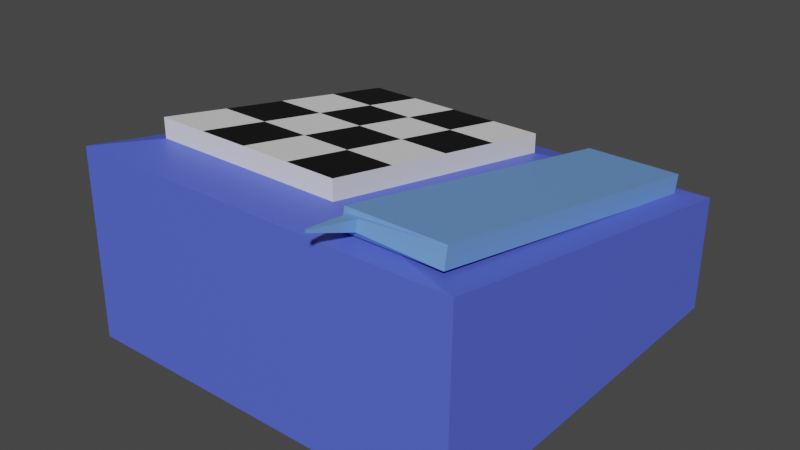 # Source: telephone.blend  (saved by Blender 3.1.7; exported with 4.5.12 LTS)
import bpy
from mathutils import Matrix  # noqa: F401  (used for matrix-valued properties, if any)

bpy.ops.wm.read_factory_settings(use_empty=True)
scene = bpy.context.scene
scene.name = 'Scene'

# ---- collections
col_collection = bpy.data.collections.new('Collection'); scene.collection.children.link(col_collection)

# ---- materials (node trees are filled in below, after node groups)
mat_material = bpy.data.materials.new('Material')
mat_material.alpha_threshold = 0.0
mat_material.use_transparent_shadow = False
mat_material.line_color = (0.0, 0.0, 0.0, 1.0)
mat_material_001 = bpy.data.materials.new('Material.001')
mat_material_001.use_transparent_shadow = False
mat_material_002 = bpy.data.materials.new('Material.002')
mat_material_002.use_transparent_shadow = False

# ---- material node trees
mat_material.use_nodes = True; mat_material.node_tree.nodes.clear()
_N = mat_material.node_tree.nodes; _L = mat_material.node_tree.links
n0 = _N.new('ShaderNodeOutputMaterial'); n0.name = 'Material Output'; n0.location = (300, 300)
n1 = _N.new('ShaderNodeBsdfPrincipled'); n1.name = 'Principled BSDF'; n1.location = (10, 300)
n1.distribution = 'GGX'
n1.subsurface_method = 'RANDOM_WALK_SKIN'
n1.inputs[0].default_value = (0.1626, 0.3523, 0.8, 1.0)
n1.inputs[2].default_value = 0.4
n1.inputs[3].default_value = 1.45
n1.inputs[27].default_value = (0.0, 0.0, 0.0, 1.0)
n1.inputs[28].default_value = 1.0
_L.new(n1.outputs[0], n0.inputs[0])
n0.is_active_output = True
mat_material_001.use_nodes = True; mat_material_001.node_tree.nodes.clear()
_N = mat_material_001.node_tree.nodes; _L = mat_material_001.node_tree.links
n0 = _N.new('ShaderNodeBsdfPrincipled'); n0.name = 'Principled BSDF'; n0.location = (10, 300)
n0.distribution = 'GGX'
n0.subsurface_method = 'RANDOM_WALK_SKIN'
n0.inputs[0].default_value = (0.09543, 0.1408, 0.8, 1.0)
n0.inputs[3].default_value = 1.45
n0.inputs[27].default_value = (0.0, 0.0, 0.0, 1.0)
n0.inputs[28].default_value = 1.0
n1 = _N.new('ShaderNodeOutputMaterial'); n1.name = 'Material Output'; n1.location = (300, 300)
_L.new(n0.outputs[0], n1.inputs[0])
n1.is_active_output = True
mat_material_002.use_nodes = True; mat_material_002.node_tree.nodes.clear()
_N = mat_material_002.node_tree.nodes; _L = mat_material_002.node_tree.links
n0 = _N.new('ShaderNodeBsdfPrincipled'); n0.name = 'Principled BSDF'; n0.location = (10, 300)
n0.distribution = 'GGX'
n0.subsurface_method = 'RANDOM_WALK_SKIN'
n0.inputs[0].default_value = (0.0, 0.0, 0.0, 1.0)
n0.inputs[3].default_value = 1.45
n0.inputs[27].default_value = (0.0, 0.0, 0.0, 1.0)
n0.inputs[28].default_value = 1.0
n1 = _N.new('ShaderNodeOutputMaterial'); n1.name = 'Material Output'; n1.location = (300, 300)
_L.new(n0.outputs[0], n1.inputs[0])
n1.is_active_output = True

# ---- world
world_world = bpy.data.worlds.new('World'); scene.world = world_world
world_world.use_nodes = True; world_world.node_tree.nodes.clear()
_N = world_world.node_tree.nodes; _L = world_world.node_tree.links
n0 = _N.new('ShaderNodeOutputWorld'); n0.name = 'World Output'; n0.location = (300, 300)
n1 = _N.new('ShaderNodeBackground'); n1.name = 'Background'; n1.location = (10, 300)
n1.inputs[0].default_value = (0.05088, 0.05088, 0.05088, 1.0)
_L.new(n1.outputs[0], n0.inputs[0])
n0.is_active_output = True
world_world.color = (0.05088, 0.05088, 0.05088)
world_world.use_sun_shadow = False
world_world.sun_shadow_jitter_overblur = 0.0

# ---- meshes
me_cube_004 = bpy.data.meshes.new('Cube.004')
me_cube_004.from_pydata([(0.8764, -0.8788, -0.02423), (0.4, -0.8788, -0.02423), (0.8764, 0.8788, -0.3758), (0.4, 0.8788, -0.3758), (0.8764, -0.8596, 0.07192), (0.4, -0.8596, 0.07192), (0.8764, 0.8981, -0.2796), (0.4, 0.8981, -0.2796), (0.4228, -0.8744, -0.001924), (0.4869, -0.8947, 0.003403), (0.4869, -0.8844, 0.05494), (0.4228, -0.8641, 0.04961), (0.4609, -1.125, 0.0838), (0.4487, -1.121, 0.08279), (0.4487, -1.119, 0.09262), (0.4609, -1.123, 0.09363)], [], [(0, 2, 6, 4), (6, 7, 5, 4), (3, 1, 5, 7), (9, 10, 15, 12), (2, 3, 7, 6), (1, 0, 9, 8), (0, 4, 10, 9), (4, 5, 11, 10), (5, 1, 8, 11), (8, 9, 12, 13), (10, 11, 14, 15), (11, 8, 13, 14)])
_uv = me_cube_004.uv_layers.new(name='UVMap')
_uv.uv.foreach_set('vector', [0.6404, 0.7349, 0.6404, 0.5151, 0.6404, 0.5151, 0.6404, 0.7349, 0.6404, 0.5151, 0.8596, 0.5151, 0.8596, 0.7349, 0.6404, 0.7349, 0.8596, 0.5151, 0.8596, 0.7349, 0.8596, 0.7349, 0.8596, 0.5151, 0.6509, 0.7349, 0.6509, 0.7349, 0.6509, 0.7349, 0.6509, 0.7349, 0.6404, 0.5151, 0.8596, 0.5151, 0.8596, 0.5151, 0.6404, 0.5151, 0.8596, 0.7349, 0.6404, 0.7349, 0.6509, 0.7349, 0.8491, 0.7349, 0.6404, 0.7349, 0.6404, 0.7349, 0.6509, 0.7349, 0.6509, 0.7349, 0.6404, 0.7349, 0.8596, 0.7349, 0.8491, 0.7349, 0.6509, 0.7349, 0.8596, 0.7349, 0.8596, 0.7349, 0.8491, 0.7349, 0.8491, 0.7349, 0.8491, 0.7349, 0.6509, 0.7349, 0.6509, 0.7349, 0.8491, 0.7349, 0.6509, 0.7349, 0.8491, 0.7349, 0.8491, 0.7349, 0.6509, 0.7349, 0.8491, 0.7349, 0.8491, 0.7349, 0.8491, 0.7349, 0.8491, 0.7349])
me_cube_004.materials.append(mat_material)
me_cube_004.use_remesh_preserve_volume = False
me_cube_004.use_remesh_preserve_attributes = False
me_cube_004.use_mirror_vertex_groups = False
me_cube_004.update()
me_cube_005 = bpy.data.meshes.new('Cube.005')
me_cube_005.from_pydata([(-1.0, -1.0, -1.0), (-0.8, -0.7073, -0.03333), (-1.0, 1.0, -1.0), (-0.8, 0.722, -0.3), (1.0, -1.0, -1.0), (0.2, -0.7073, -0.03333), (1.0, 1.0, -1.0), (0.2, 0.722, -0.3), (-1.0, -0.9853, -0.03333), (-1.0, 1.0, -0.4), (1.0, 1.0, -0.4), (1.0, -0.9853, -0.03333)], [], [(0, 8, 9, 2), (2, 9, 10, 6), (6, 10, 11, 4), (4, 11, 8, 0), (2, 6, 4, 0), (1, 3, 9, 8), (3, 7, 10, 9), (7, 5, 11, 10), (5, 1, 8, 11)])
_uv = me_cube_005.uv_layers.new(name='UVMap')
_uv.uv.foreach_set('vector', [0.375, 0.0, 0.625, 0.0, 0.625, 0.25, 0.375, 0.25, 0.375, 0.25, 0.625, 0.25, 0.625, 0.5, 0.375, 0.5, 0.375, 0.5, 0.625, 0.5, 0.625, 0.75, 0.375, 0.75, 0.375, 0.75, 0.625, 0.75, 0.625, 1.0, 0.375, 1.0, 0.125, 0.5, 0.375, 0.5, 0.375, 0.75, 0.125, 0.75, 0.8403, 0.7153, 0.8403, 0.5347, 0.875, 0.5, 0.875, 0.75, 0.8403, 0.5347, 0.6597, 0.5347, 0.625, 0.5, 0.875, 0.5, 0.6597, 0.5347, 0.6597, 0.7153, 0.625, 0.75, 0.625, 0.5, 0.6597, 0.7153, 0.8403, 0.7153, 0.875, 0.75, 0.625, 0.75])
me_cube_005.materials.append(mat_material_001)
me_cube_005.use_remesh_fix_poles = True
me_cube_005.use_remesh_preserve_attributes = False
me_cube_005.update()
me_cube_006 = bpy.data.meshes.new('Cube.006')
me_cube_006.from_pydata([(-0.8, -0.7073, -0.03333), (-0.8, 0.722, -0.3), (0.2, -0.7073, -0.03333), (0.2, 0.722, -0.3), (-0.8, -0.7073, 0.06667), (-0.8, 0.722, -0.2), (0.2, 0.722, -0.2), (0.2, -0.7073, 0.06667), (-0.8, 0.007336, -0.06667), (-0.3, 0.722, -0.2), (0.2, 0.007336, -0.06667), (-0.3, -0.7073, 0.06667), (-0.3, 0.007336, -0.06667), (-0.8, 0.3647, -0.1333), (-0.05, 0.722, -0.2), (0.2, -0.35, 0.0), (-0.55, -0.7073, 0.06667), (-0.8, -0.35, 0.0), (-0.55, 0.722, -0.2), (0.2, 0.3647, -0.1333), (-0.05, -0.7073, 0.06667), (-0.3, -0.35, 0.0), (-0.3, 0.3647, -0.1333), (-0.05, 0.007336, -0.06667), (-0.55, 0.007336, -0.06667), (-0.55, 0.3647, -0.1333), (-0.05, 0.3647, -0.1333), (-0.05, -0.35, 0.0), (-0.55, -0.35, 0.0), (-0.8, 0.3647, -0.1333), (-0.8, 0.722, -0.2), (0.2, -0.35, 0.0), (0.2, -0.7073, 0.06667), (-0.8, -0.35, 0.0), (-0.8, 0.007336, -0.06667), (0.2, 0.3647, -0.1333), (0.2, 0.007336, -0.06667), (-0.3, -0.35, 0.0), (-0.3, -0.7073, 0.06667), (-0.3, 0.3647, -0.1333), (-0.3, 0.007336, -0.06667), (-0.05, 0.007336, -0.06667), (-0.55, 0.007336, -0.06667), (-0.3, 0.722, -0.2), (-0.05, 0.722, -0.2), (-0.55, -0.7073, 0.06667), (-0.55, 0.722, -0.2), (-0.05, -0.7073, 0.06667), (-0.55, 0.3647, -0.1333), (-0.05, 0.3647, -0.1333), (-0.05, -0.35, 0.0), (-0.55, -0.35, 0.0)], [], [(1, 0, 4, 17, 8, 13, 5), (28, 17, 4, 16), (0, 2, 7, 20, 11, 16, 4), (3, 1, 5, 18, 9, 14, 6), (2, 3, 6, 19, 10, 15, 7), (27, 21, 11, 20), (26, 22, 12, 23), (25, 13, 8, 24), (13, 25, 48, 29), (9, 18, 25, 22), (14, 9, 43, 44), (22, 25, 48, 39), (6, 14, 26, 19), (17, 28, 51, 33), (25, 18, 46, 48), (10, 23, 27, 15), (7, 15, 31, 32), (21, 28, 51, 37), (12, 24, 28, 21), (24, 12, 40, 42), (26, 23, 41, 49), (16, 11, 38, 45), (26, 14, 44, 49), (19, 26, 49, 35), (18, 5, 30, 46), (8, 17, 33, 34), (22, 26, 49, 39), (27, 20, 47, 50), (20, 7, 32, 47), (10, 19, 35, 36), (27, 23, 41, 50), (12, 21, 37, 40), (15, 27, 50, 31), (9, 22, 39, 43), (11, 21, 37, 38), (21, 27, 50, 37), (23, 12, 40, 41), (12, 22, 39, 40), (28, 16, 45, 51), (5, 13, 29, 30), (24, 8, 34, 42), (23, 10, 36, 41), (28, 24, 42, 51), (25, 24, 42, 48)])
_uv = me_cube_006.uv_layers.new(name='UVMap')
_uv.uv.foreach_set('vector', [0.8403, 0.5347, 0.8403, 0.7153, 0.8403, 0.7153, 0.8403, 0.6701, 0.8403, 0.625, 0.8403, 0.5799, 0.8403, 0.5347, 0.7951, 0.6701, 0.8403, 0.6701, 0.8403, 0.7153, 0.7951, 0.7153, 0.8403, 0.7153, 0.6597, 0.7153, 0.6597, 0.7153, 0.7049, 0.7153, 0.75, 0.7153, 0.7951, 0.7153, 0.8403, 0.7153, 0.6597, 0.5347, 0.8403, 0.5347, 0.8403, 0.5347, 0.7951, 0.5347, 0.75, 0.5347, 0.7049, 0.5347, 0.6597, 0.5347, 0.6597, 0.7153, 0.6597, 0.5347, 0.6597, 0.5347, 0.6597, 0.5799, 0.6597, 0.625, 0.6597, 0.6701, 0.6597, 0.7153, 0.7049, 0.6701, 0.75, 0.6701, 0.75, 0.7153, 0.7049, 0.7153, 0.7049, 0.5799, 0.75, 0.5799, 0.75, 0.625, 0.7049, 0.625, 0.7951, 0.5799, 0.8403, 0.5799, 0.8403, 0.625, 0.7951, 0.625, 0.8403, 0.5799, 0.7951, 0.5799, 0.7951, 0.5799, 0.8403, 0.5799, 0.75, 0.5347, 0.7951, 0.5347, 0.7951, 0.5799, 0.75, 0.5799, 0.7049, 0.5347, 0.75, 0.5347, 0.75, 0.5347, 0.7049, 0.5347, 0.75, 0.5799, 0.7951, 0.5799, 0.7951, 0.5799, 0.75, 0.5799, 0.6597, 0.5347, 0.7049, 0.5347, 0.7049, 0.5799, 0.6597, 0.5799, 0.8403, 0.6701, 0.7951, 0.6701, 0.7951, 0.6701, 0.8403, 0.6701, 0.7951, 0.5799, 0.7951, 0.5347, 0.7951, 0.5347, 0.7951, 0.5799, 0.6597, 0.625, 0.7049, 0.625, 0.7049, 0.6701, 0.6597, 0.6701, 0.6597, 0.7153, 0.6597, 0.6701, 0.6597, 0.6701, 0.6597, 0.7153, 0.75, 0.6701, 0.7951, 0.6701, 0.7951, 0.6701, 0.75, 0.6701, 0.75, 0.625, 0.7951, 0.625, 0.7951, 0.6701, 0.75, 0.6701, 0.7951, 0.625, 0.75, 0.625, 0.75, 0.625, 0.7951, 0.625, 0.7049, 0.5799, 0.7049, 0.625, 0.7049, 0.625, 0.7049, 0.5799, 0.7951, 0.7153, 0.75, 0.7153, 0.75, 0.7153, 0.7951, 0.7153, 0.7049, 0.5799, 0.7049, 0.5347, 0.7049, 0.5347, 0.7049, 0.5799, 0.6597, 0.5799, 0.7049, 0.5799, 0.7049, 0.5799, 0.6597, 0.5799, 0.7951, 0.5347, 0.8403, 0.5347, 0.8403, 0.5347, 0.7951, 0.5347, 0.8403, 0.625, 0.8403, 0.6701, 0.8403, 0.6701, 0.8403, 0.625, 0.75, 0.5799, 0.7049, 0.5799, 0.7049, 0.5799, 0.75, 0.5799, 0.7049, 0.6701, 0.7049, 0.7153, 0.7049, 0.7153, 0.7049, 0.6701, 0.7049, 0.7153, 0.6597, 0.7153, 0.6597, 0.7153, 0.7049, 0.7153, 0.6597, 0.625, 0.6597, 0.5799, 0.6597, 0.5799, 0.6597, 0.625, 0.7049, 0.6701, 0.7049, 0.625, 0.7049, 0.625, 0.7049, 0.6701, 0.75, 0.625, 0.75, 0.6701, 0.75, 0.6701, 0.75, 0.625, 0.6597, 0.6701, 0.7049, 0.6701, 0.7049, 0.6701, 0.6597, 0.6701, 0.75, 0.5347, 0.75, 0.5799, 0.75, 0.5799, 0.75, 0.5347, 0.75, 0.7153, 0.75, 0.6701, 0.75, 0.6701, 0.75, 0.7153, 0.75, 0.6701, 0.7049, 0.6701, 0.7049, 0.6701, 0.75, 0.6701, 0.7049, 0.625, 0.75, 0.625, 0.75, 0.625, 0.7049, 0.625, 0.75, 0.625, 0.75, 0.5799, 0.75, 0.5799, 0.75, 0.625, 0.7951, 0.6701, 0.7951, 0.7153, 0.7951, 0.7153, 0.7951, 0.6701, 0.8403, 0.5347, 0.8403, 0.5799, 0.8403, 0.5799, 0.8403, 0.5347, 0.7951, 0.625, 0.8403, 0.625, 0.8403, 0.625, 0.7951, 0.625, 0.7049, 0.625, 0.6597, 0.625, 0.6597, 0.625, 0.7049, 0.625, 0.7951, 0.6701, 0.7951, 0.625, 0.7951, 0.625, 0.7951, 0.6701, 0.7951, 0.5799, 0.7951, 0.625, 0.7951, 0.625, 0.7951, 0.5799])
me_cube_006.use_remesh_fix_poles = True
me_cube_006.use_remesh_preserve_attributes = False
me_cube_006.update()
me_cube_007 = bpy.data.meshes.new('Cube.007')
me_cube_007.from_pydata([(-0.8, 0.3647, -0.1333), (-0.8, 0.722, -0.2), (0.2, -0.35, 0.0), (0.2, -0.7073, 0.06667), (-0.8, -0.35, 0.0), (-0.8, 0.007336, -0.06667), (0.2, 0.3647, -0.1333), (0.2, 0.007336, -0.06667), (-0.3, -0.35, 0.0), (-0.3, -0.7073, 0.06667), (-0.3, 0.3647, -0.1333), (-0.3, 0.007336, -0.06667), (-0.05, 0.007336, -0.06667), (-0.55, 0.007336, -0.06667), (-0.3, 0.722, -0.2), (-0.05, 0.722, -0.2), (-0.55, -0.7073, 0.06667), (-0.55, 0.722, -0.2), (-0.05, -0.7073, 0.06667), (-0.55, 0.3647, -0.1333), (-0.05, 0.3647, -0.1333), (-0.05, -0.35, 0.0), (-0.55, -0.35, 0.0)], [], [(10, 19, 13, 11), (17, 1, 0, 19), (6, 20, 12, 7), (15, 14, 10, 20), (2, 21, 18, 3), (12, 11, 8, 21), (8, 22, 16, 9), (13, 5, 4, 22)])
_uv = me_cube_007.uv_layers.new(name='UVMap')
_uv.uv.foreach_set('vector', [0.75, 0.5799, 0.7951, 0.5799, 0.7951, 0.625, 0.75, 0.625, 0.7951, 0.5347, 0.8403, 0.5347, 0.8403, 0.5799, 0.7951, 0.5799, 0.6597, 0.5799, 0.7049, 0.5799, 0.7049, 0.625, 0.6597, 0.625, 0.7049, 0.5347, 0.75, 0.5347, 0.75, 0.5799, 0.7049, 0.5799, 0.6597, 0.6701, 0.7049, 0.6701, 0.7049, 0.7153, 0.6597, 0.7153, 0.7049, 0.625, 0.75, 0.625, 0.75, 0.6701, 0.7049, 0.6701, 0.75, 0.6701, 0.7951, 0.6701, 0.7951, 0.7153, 0.75, 0.7153, 0.7951, 0.625, 0.8403, 0.625, 0.8403, 0.6701, 0.7951, 0.6701])
me_cube_007.materials.append(mat_material_002)
me_cube_007.use_remesh_fix_poles = True
me_cube_007.use_remesh_preserve_attributes = False
me_cube_007.update()

# ---- objects
ob_phone = bpy.data.objects.new('Phone', me_cube_004)
ob_box = bpy.data.objects.new('Box', me_cube_005)
ob_keypad = bpy.data.objects.new('Keypad', me_cube_006)
ob_keypadeven = bpy.data.objects.new('KeypadEven', me_cube_007)

# ---- transforms, parenting, visibility, modifiers, constraints
ob_phone.location = (0.0, 0.0, 1.0)
ob_phone.lock_rotations_4d = False
ob_phone.empty_display_type = 'ARROWS'
ob_phone.lineart.crease_threshold = 0.0
ob_box.location = (0.0, 0.0, 1.0)
ob_keypad.location = (0.0, 0.0, 1.0)
ob_keypadeven.location = (0.0, 0.0, 1.0)

# ---- collection membership
col_collection.objects.link(ob_phone)
col_collection.objects.link(ob_box)
col_collection.objects.link(ob_keypad)
col_collection.objects.link(ob_keypadeven)

# ---- scene / render settings (as saved in the file)
scene.frame_start = 1; scene.frame_end = 250; scene.frame_set(1)
scene.render.engine = 'BLENDER_EEVEE_NEXT'
scene.cycles.sampling_pattern = 'TABULATED_SOBOL'
scene.cycles.use_light_tree = False
scene.view_settings.view_transform = 'Filmic'
bpy.context.view_layer.update()

# ---- added for rendering (the .blend has no active camera and no usable light): camera, sun
cam_auto = bpy.data.cameras.new('AutoCamera')
cam_auto.lens = 50.0
cam_auto.sensor_width = 36.0
cam_auto.clip_end = 1000.0
ob_auto_camera = bpy.data.objects.new('AutoCamera', cam_auto)
scene.collection.objects.link(ob_auto_camera)
ob_auto_camera.location = (2.88331, -3.52245, 2.85346)
ob_auto_camera.rotation_euler = (1.09748, -7.21219e-08, 0.694738)
scene.camera = ob_auto_camera
light_auto_sun = bpy.data.lights.new('AutoSun', 'SUN')
light_auto_sun.energy = 3.0
light_auto_sun.angle = 0.0523599
ob_auto_sun = bpy.data.objects.new('AutoSun', light_auto_sun)
scene.collection.objects.link(ob_auto_sun)
ob_auto_sun.rotation_euler = (0.872665, 0.174533, 0.523599)
bpy.context.view_layer.update()
